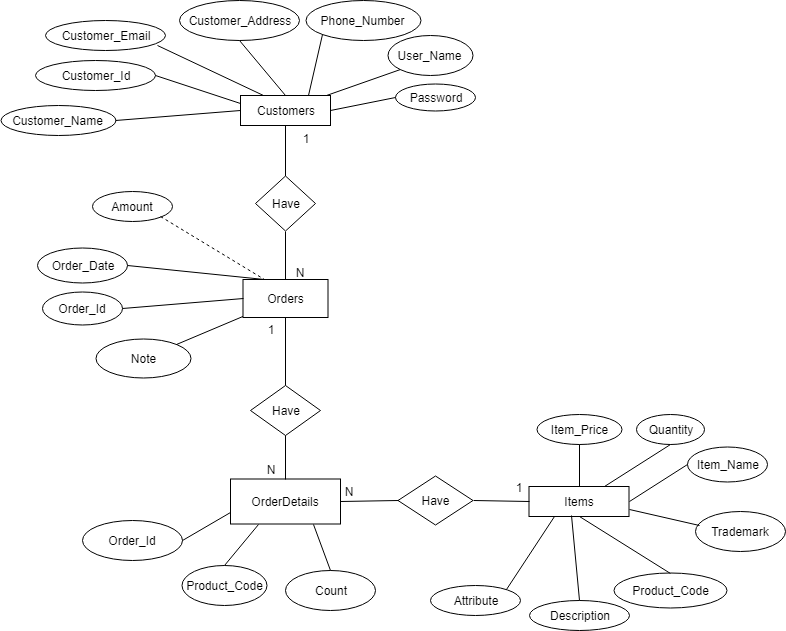

The diagram above was exported from draw.io. Its source (the exported page's mxGraphModel, read from the mxfile embedded in the PNG):
<mxGraphModel dx="1080" dy="494" grid="1" gridSize="10" guides="1" tooltips="1" connect="1" arrows="1" fold="1" page="1" pageScale="1" pageWidth="827" pageHeight="1169" math="0" shadow="0">
  <root>
    <mxCell id="0" />
    <mxCell id="1" parent="0" />
    <mxCell id="pK3UZsaioF6lU_T2FoV7-1" value="Customers" style="rounded=0;whiteSpace=wrap;html=1;" parent="1" vertex="1">
      <mxGeometry x="305" y="170" width="90" height="30" as="geometry" />
    </mxCell>
    <mxCell id="pK3UZsaioF6lU_T2FoV7-3" value="Items" style="rounded=0;whiteSpace=wrap;html=1;" parent="1" vertex="1">
      <mxGeometry x="593.5" y="561" width="100" height="30" as="geometry" />
    </mxCell>
    <mxCell id="pK3UZsaioF6lU_T2FoV7-4" value="Customer_Name" style="ellipse;whiteSpace=wrap;html=1;" parent="1" vertex="1">
      <mxGeometry x="65" y="180" width="115" height="30" as="geometry" />
    </mxCell>
    <mxCell id="pK3UZsaioF6lU_T2FoV7-5" value="Customer_Id" style="ellipse;whiteSpace=wrap;html=1;" parent="1" vertex="1">
      <mxGeometry x="100" y="135" width="120" height="30" as="geometry" />
    </mxCell>
    <mxCell id="pK3UZsaioF6lU_T2FoV7-8" value="Customer_Address" style="ellipse;whiteSpace=wrap;html=1;" parent="1" vertex="1">
      <mxGeometry x="244" y="75" width="120" height="40" as="geometry" />
    </mxCell>
    <mxCell id="pK3UZsaioF6lU_T2FoV7-9" value="Customer_Email" style="ellipse;whiteSpace=wrap;html=1;" parent="1" vertex="1">
      <mxGeometry x="110" y="95" width="120" height="30" as="geometry" />
    </mxCell>
    <mxCell id="pK3UZsaioF6lU_T2FoV7-10" value="Phone_Number" style="ellipse;whiteSpace=wrap;html=1;" parent="1" vertex="1">
      <mxGeometry x="370" y="75" width="115" height="40" as="geometry" />
    </mxCell>
    <mxCell id="pK3UZsaioF6lU_T2FoV7-13" value="" style="endArrow=none;html=1;entryX=0;entryY=0.5;entryDx=0;entryDy=0;exitX=1;exitY=0.5;exitDx=0;exitDy=0;" parent="1" source="pK3UZsaioF6lU_T2FoV7-4" target="pK3UZsaioF6lU_T2FoV7-1" edge="1">
      <mxGeometry width="50" height="50" relative="1" as="geometry">
        <mxPoint x="70" y="420" as="sourcePoint" />
        <mxPoint x="120" y="370" as="targetPoint" />
        <Array as="points" />
      </mxGeometry>
    </mxCell>
    <mxCell id="pK3UZsaioF6lU_T2FoV7-14" value="" style="endArrow=none;html=1;entryX=0;entryY=0.25;entryDx=0;entryDy=0;exitX=1;exitY=0.5;exitDx=0;exitDy=0;" parent="1" source="pK3UZsaioF6lU_T2FoV7-5" target="pK3UZsaioF6lU_T2FoV7-1" edge="1">
      <mxGeometry width="50" height="50" relative="1" as="geometry">
        <mxPoint x="70" y="420" as="sourcePoint" />
        <mxPoint x="120" y="370" as="targetPoint" />
      </mxGeometry>
    </mxCell>
    <mxCell id="pK3UZsaioF6lU_T2FoV7-16" value="" style="endArrow=none;html=1;entryX=0.25;entryY=0;entryDx=0;entryDy=0;exitX=0.933;exitY=0.833;exitDx=0;exitDy=0;exitPerimeter=0;" parent="1" source="pK3UZsaioF6lU_T2FoV7-9" target="pK3UZsaioF6lU_T2FoV7-1" edge="1">
      <mxGeometry width="50" height="50" relative="1" as="geometry">
        <mxPoint x="70" y="560" as="sourcePoint" />
        <mxPoint x="120" y="510" as="targetPoint" />
      </mxGeometry>
    </mxCell>
    <mxCell id="pK3UZsaioF6lU_T2FoV7-18" value="" style="endArrow=none;html=1;entryX=0.5;entryY=1;entryDx=0;entryDy=0;exitX=0.5;exitY=0;exitDx=0;exitDy=0;" parent="1" source="pK3UZsaioF6lU_T2FoV7-1" target="pK3UZsaioF6lU_T2FoV7-8" edge="1">
      <mxGeometry width="50" height="50" relative="1" as="geometry">
        <mxPoint x="70" y="420" as="sourcePoint" />
        <mxPoint x="120" y="370" as="targetPoint" />
      </mxGeometry>
    </mxCell>
    <mxCell id="pK3UZsaioF6lU_T2FoV7-19" value="" style="endArrow=none;html=1;entryX=0;entryY=1;entryDx=0;entryDy=0;exitX=0.75;exitY=0;exitDx=0;exitDy=0;" parent="1" source="pK3UZsaioF6lU_T2FoV7-1" target="pK3UZsaioF6lU_T2FoV7-10" edge="1">
      <mxGeometry width="50" height="50" relative="1" as="geometry">
        <mxPoint x="390" y="170" as="sourcePoint" />
        <mxPoint x="500" y="170" as="targetPoint" />
      </mxGeometry>
    </mxCell>
    <mxCell id="pK3UZsaioF6lU_T2FoV7-37" value="Item_Name" style="ellipse;whiteSpace=wrap;html=1;" parent="1" vertex="1">
      <mxGeometry x="751.5" y="521" width="80" height="35" as="geometry" />
    </mxCell>
    <mxCell id="pK3UZsaioF6lU_T2FoV7-38" value="Description" style="ellipse;whiteSpace=wrap;html=1;" parent="1" vertex="1">
      <mxGeometry x="593.5" y="675" width="100" height="30" as="geometry" />
    </mxCell>
    <mxCell id="pK3UZsaioF6lU_T2FoV7-39" value="Item_Price" style="ellipse;whiteSpace=wrap;html=1;" parent="1" vertex="1">
      <mxGeometry x="601" y="489" width="85" height="30" as="geometry" />
    </mxCell>
    <mxCell id="pK3UZsaioF6lU_T2FoV7-40" value="&lt;pre id=&quot;tw-target-text&quot;&gt;&lt;font face=&quot;Helvetica&quot;&gt;Trademark&lt;/font&gt;&lt;br&gt;&lt;/pre&gt;" style="ellipse;whiteSpace=wrap;html=1;" parent="1" vertex="1">
      <mxGeometry x="760" y="586" width="90" height="40" as="geometry" />
    </mxCell>
    <mxCell id="pK3UZsaioF6lU_T2FoV7-41" value="&lt;span&gt;Product_Code&lt;/span&gt;" style="ellipse;whiteSpace=wrap;html=1;" parent="1" vertex="1">
      <mxGeometry x="678.5" y="647.5" width="113" height="35" as="geometry" />
    </mxCell>
    <mxCell id="pK3UZsaioF6lU_T2FoV7-43" value="&lt;span&gt;Attribute&lt;/span&gt;&lt;br&gt;" style="ellipse;whiteSpace=wrap;html=1;" parent="1" vertex="1">
      <mxGeometry x="494.5" y="660" width="90" height="30" as="geometry" />
    </mxCell>
    <mxCell id="pK3UZsaioF6lU_T2FoV7-45" value="Quantity" style="ellipse;whiteSpace=wrap;html=1;" parent="1" vertex="1">
      <mxGeometry x="701" y="489" width="68" height="30" as="geometry" />
    </mxCell>
    <mxCell id="pK3UZsaioF6lU_T2FoV7-46" value="" style="endArrow=none;html=1;entryX=0.5;entryY=0;entryDx=0;entryDy=0;exitX=0.5;exitY=1;exitDx=0;exitDy=0;" parent="1" source="pK3UZsaioF6lU_T2FoV7-39" target="pK3UZsaioF6lU_T2FoV7-3" edge="1">
      <mxGeometry width="50" height="50" relative="1" as="geometry">
        <mxPoint x="70" y="560" as="sourcePoint" />
        <mxPoint x="120" y="510" as="targetPoint" />
      </mxGeometry>
    </mxCell>
    <mxCell id="pK3UZsaioF6lU_T2FoV7-47" value="" style="endArrow=none;html=1;entryX=0.25;entryY=1;entryDx=0;entryDy=0;exitX=1;exitY=0;exitDx=0;exitDy=0;" parent="1" source="pK3UZsaioF6lU_T2FoV7-43" target="pK3UZsaioF6lU_T2FoV7-3" edge="1">
      <mxGeometry width="50" height="50" relative="1" as="geometry">
        <mxPoint x="70" y="630" as="sourcePoint" />
        <mxPoint x="120" y="580" as="targetPoint" />
      </mxGeometry>
    </mxCell>
    <mxCell id="pK3UZsaioF6lU_T2FoV7-49" value="" style="endArrow=none;html=1;entryX=0.42;entryY=0.983;entryDx=0;entryDy=0;exitX=0.5;exitY=0;exitDx=0;exitDy=0;entryPerimeter=0;" parent="1" source="pK3UZsaioF6lU_T2FoV7-38" target="pK3UZsaioF6lU_T2FoV7-3" edge="1">
      <mxGeometry width="50" height="50" relative="1" as="geometry">
        <mxPoint x="70" y="770" as="sourcePoint" />
        <mxPoint x="120" y="720" as="targetPoint" />
      </mxGeometry>
    </mxCell>
    <mxCell id="pK3UZsaioF6lU_T2FoV7-50" value="" style="endArrow=none;html=1;entryX=0.5;entryY=1;entryDx=0;entryDy=0;exitX=0.5;exitY=0;exitDx=0;exitDy=0;" parent="1" source="pK3UZsaioF6lU_T2FoV7-41" target="pK3UZsaioF6lU_T2FoV7-3" edge="1">
      <mxGeometry width="50" height="50" relative="1" as="geometry">
        <mxPoint x="70" y="840" as="sourcePoint" />
        <mxPoint x="120" y="790" as="targetPoint" />
      </mxGeometry>
    </mxCell>
    <mxCell id="pK3UZsaioF6lU_T2FoV7-51" value="" style="endArrow=none;html=1;exitX=0.044;exitY=0.35;exitDx=0;exitDy=0;exitPerimeter=0;entryX=1;entryY=0.75;entryDx=0;entryDy=0;" parent="1" source="pK3UZsaioF6lU_T2FoV7-40" target="pK3UZsaioF6lU_T2FoV7-3" edge="1">
      <mxGeometry width="50" height="50" relative="1" as="geometry">
        <mxPoint x="70" y="560" as="sourcePoint" />
        <mxPoint x="700" y="591" as="targetPoint" />
      </mxGeometry>
    </mxCell>
    <mxCell id="pK3UZsaioF6lU_T2FoV7-52" value="" style="endArrow=none;html=1;entryX=1;entryY=0.5;entryDx=0;entryDy=0;exitX=0;exitY=0.5;exitDx=0;exitDy=0;" parent="1" source="pK3UZsaioF6lU_T2FoV7-37" target="pK3UZsaioF6lU_T2FoV7-3" edge="1">
      <mxGeometry width="50" height="50" relative="1" as="geometry">
        <mxPoint x="70" y="560" as="sourcePoint" />
        <mxPoint x="120" y="510" as="targetPoint" />
      </mxGeometry>
    </mxCell>
    <mxCell id="pK3UZsaioF6lU_T2FoV7-54" value="" style="endArrow=none;html=1;entryX=0.5;entryY=1;entryDx=0;entryDy=0;exitX=0.75;exitY=0;exitDx=0;exitDy=0;" parent="1" source="pK3UZsaioF6lU_T2FoV7-3" target="pK3UZsaioF6lU_T2FoV7-45" edge="1">
      <mxGeometry width="50" height="50" relative="1" as="geometry">
        <mxPoint x="70" y="560" as="sourcePoint" />
        <mxPoint x="120" y="510" as="targetPoint" />
      </mxGeometry>
    </mxCell>
    <mxCell id="pK3UZsaioF6lU_T2FoV7-57" value="1" style="text;html=1;resizable=0;points=[];autosize=1;align=left;verticalAlign=top;spacingTop=-4;" parent="1" vertex="1">
      <mxGeometry x="375" y="362.5" width="20" height="20" as="geometry" />
    </mxCell>
    <mxCell id="U5rYs0cTZWqVb_2yoqAL-1" value="Orders&lt;br&gt;" style="rounded=0;whiteSpace=wrap;html=1;" parent="1" vertex="1">
      <mxGeometry x="307.5" y="354" width="85" height="38" as="geometry" />
    </mxCell>
    <mxCell id="U5rYs0cTZWqVb_2yoqAL-5" value="Order_Id" style="ellipse;whiteSpace=wrap;html=1;" parent="1" vertex="1">
      <mxGeometry x="106.5" y="366" width="80" height="33" as="geometry" />
    </mxCell>
    <mxCell id="U5rYs0cTZWqVb_2yoqAL-6" value="Order_Date" style="ellipse;whiteSpace=wrap;html=1;" parent="1" vertex="1">
      <mxGeometry x="101.5" y="322" width="90" height="35" as="geometry" />
    </mxCell>
    <mxCell id="U5rYs0cTZWqVb_2yoqAL-8" value="Note" style="ellipse;whiteSpace=wrap;html=1;" parent="1" vertex="1">
      <mxGeometry x="160" y="413.5" width="95" height="39" as="geometry" />
    </mxCell>
    <mxCell id="U5rYs0cTZWqVb_2yoqAL-11" value="" style="endArrow=none;html=1;entryX=1;entryY=0;entryDx=0;entryDy=0;" parent="1" source="U5rYs0cTZWqVb_2yoqAL-1" target="U5rYs0cTZWqVb_2yoqAL-8" edge="1">
      <mxGeometry width="50" height="50" relative="1" as="geometry">
        <mxPoint x="-90" y="570" as="sourcePoint" />
        <mxPoint x="-40" y="520" as="targetPoint" />
      </mxGeometry>
    </mxCell>
    <mxCell id="U5rYs0cTZWqVb_2yoqAL-12" value="" style="endArrow=none;html=1;entryX=1;entryY=0.5;entryDx=0;entryDy=0;exitX=0.25;exitY=0;exitDx=0;exitDy=0;" parent="1" source="U5rYs0cTZWqVb_2yoqAL-1" target="U5rYs0cTZWqVb_2yoqAL-6" edge="1">
      <mxGeometry width="50" height="50" relative="1" as="geometry">
        <mxPoint x="-90" y="640" as="sourcePoint" />
        <mxPoint x="-40" y="590" as="targetPoint" />
      </mxGeometry>
    </mxCell>
    <mxCell id="U5rYs0cTZWqVb_2yoqAL-14" value="" style="endArrow=none;html=1;entryX=1;entryY=0.5;entryDx=0;entryDy=0;exitX=0;exitY=0.5;exitDx=0;exitDy=0;" parent="1" source="U5rYs0cTZWqVb_2yoqAL-1" target="U5rYs0cTZWqVb_2yoqAL-5" edge="1">
      <mxGeometry width="50" height="50" relative="1" as="geometry">
        <mxPoint x="-90" y="570" as="sourcePoint" />
        <mxPoint x="-40" y="520" as="targetPoint" />
      </mxGeometry>
    </mxCell>
    <mxCell id="U5rYs0cTZWqVb_2yoqAL-27" value="" style="endArrow=none;html=1;entryX=0.5;entryY=1;entryDx=0;entryDy=0;exitX=0.5;exitY=0;exitDx=0;exitDy=0;" parent="1" source="U5rYs0cTZWqVb_2yoqAL-29" target="pK3UZsaioF6lU_T2FoV7-1" edge="1">
      <mxGeometry width="50" height="50" relative="1" as="geometry">
        <mxPoint x="290" y="250" as="sourcePoint" />
        <mxPoint x="220" y="730" as="targetPoint" />
      </mxGeometry>
    </mxCell>
    <mxCell id="U5rYs0cTZWqVb_2yoqAL-28" value="1" style="text;html=1;strokeColor=none;fillColor=none;align=center;verticalAlign=middle;whiteSpace=wrap;rounded=0;" parent="1" vertex="1">
      <mxGeometry x="350" y="203" width="40" height="20" as="geometry" />
    </mxCell>
    <mxCell id="U5rYs0cTZWqVb_2yoqAL-29" value="Have" style="rhombus;whiteSpace=wrap;html=1;" parent="1" vertex="1">
      <mxGeometry x="320" y="250.5" width="60" height="55" as="geometry" />
    </mxCell>
    <mxCell id="U5rYs0cTZWqVb_2yoqAL-30" value="" style="endArrow=none;html=1;entryX=0.5;entryY=1;entryDx=0;entryDy=0;exitX=0.5;exitY=0;exitDx=0;exitDy=0;" parent="1" source="U5rYs0cTZWqVb_2yoqAL-1" target="U5rYs0cTZWqVb_2yoqAL-29" edge="1">
      <mxGeometry width="50" height="50" relative="1" as="geometry">
        <mxPoint x="350" y="347" as="sourcePoint" />
        <mxPoint x="311" y="326" as="targetPoint" />
      </mxGeometry>
    </mxCell>
    <mxCell id="U5rYs0cTZWqVb_2yoqAL-31" value="N" style="text;html=1;strokeColor=none;fillColor=none;align=center;verticalAlign=middle;whiteSpace=wrap;rounded=0;" parent="1" vertex="1">
      <mxGeometry x="344" y="337" width="40" height="20" as="geometry" />
    </mxCell>
    <mxCell id="U5rYs0cTZWqVb_2yoqAL-35" value="OrderDetails" style="rounded=0;whiteSpace=wrap;html=1;" parent="1" vertex="1">
      <mxGeometry x="295" y="553.5" width="110" height="45" as="geometry" />
    </mxCell>
    <mxCell id="U5rYs0cTZWqVb_2yoqAL-37" value="Order_Id" style="ellipse;whiteSpace=wrap;html=1;" parent="1" vertex="1">
      <mxGeometry x="146.5" y="595" width="100" height="40" as="geometry" />
    </mxCell>
    <mxCell id="U5rYs0cTZWqVb_2yoqAL-41" value="Count" style="ellipse;whiteSpace=wrap;html=1;" parent="1" vertex="1">
      <mxGeometry x="350" y="645" width="90" height="40" as="geometry" />
    </mxCell>
    <mxCell id="U5rYs0cTZWqVb_2yoqAL-43" value="" style="endArrow=none;html=1;entryX=0;entryY=0.75;entryDx=0;entryDy=0;exitX=1;exitY=0.5;exitDx=0;exitDy=0;" parent="1" source="U5rYs0cTZWqVb_2yoqAL-37" target="U5rYs0cTZWqVb_2yoqAL-35" edge="1">
      <mxGeometry width="50" height="50" relative="1" as="geometry">
        <mxPoint x="10" y="880" as="sourcePoint" />
        <mxPoint x="60" y="830" as="targetPoint" />
      </mxGeometry>
    </mxCell>
    <mxCell id="U5rYs0cTZWqVb_2yoqAL-46" value="" style="endArrow=none;html=1;entryX=0.75;entryY=1;entryDx=0;entryDy=0;exitX=0.5;exitY=0;exitDx=0;exitDy=0;" parent="1" source="U5rYs0cTZWqVb_2yoqAL-41" target="U5rYs0cTZWqVb_2yoqAL-35" edge="1">
      <mxGeometry width="50" height="50" relative="1" as="geometry">
        <mxPoint x="10" y="880" as="sourcePoint" />
        <mxPoint x="60" y="830" as="targetPoint" />
      </mxGeometry>
    </mxCell>
    <mxCell id="U5rYs0cTZWqVb_2yoqAL-47" value="Have" style="rhombus;whiteSpace=wrap;html=1;" parent="1" vertex="1">
      <mxGeometry x="315" y="460" width="70" height="50" as="geometry" />
    </mxCell>
    <mxCell id="U5rYs0cTZWqVb_2yoqAL-48" value="" style="endArrow=none;html=1;entryX=0.5;entryY=1;entryDx=0;entryDy=0;exitX=0.5;exitY=0;exitDx=0;exitDy=0;" parent="1" source="U5rYs0cTZWqVb_2yoqAL-47" target="U5rYs0cTZWqVb_2yoqAL-1" edge="1">
      <mxGeometry width="50" height="50" relative="1" as="geometry">
        <mxPoint x="10" y="880" as="sourcePoint" />
        <mxPoint x="60" y="830" as="targetPoint" />
      </mxGeometry>
    </mxCell>
    <mxCell id="U5rYs0cTZWqVb_2yoqAL-49" value="" style="endArrow=none;html=1;entryX=0.5;entryY=1;entryDx=0;entryDy=0;exitX=0.5;exitY=0;exitDx=0;exitDy=0;" parent="1" source="U5rYs0cTZWqVb_2yoqAL-35" target="U5rYs0cTZWqVb_2yoqAL-47" edge="1">
      <mxGeometry width="50" height="50" relative="1" as="geometry">
        <mxPoint x="10" y="880" as="sourcePoint" />
        <mxPoint x="60" y="830" as="targetPoint" />
      </mxGeometry>
    </mxCell>
    <mxCell id="3j7kTD5jUyRtjqOSRyVH-1" value="1" style="text;html=1;strokeColor=none;fillColor=none;align=center;verticalAlign=middle;whiteSpace=wrap;rounded=0;" parent="1" vertex="1">
      <mxGeometry x="315" y="393.5" width="40" height="20" as="geometry" />
    </mxCell>
    <mxCell id="3j7kTD5jUyRtjqOSRyVH-2" value="N" style="text;html=1;strokeColor=none;fillColor=none;align=center;verticalAlign=middle;whiteSpace=wrap;rounded=0;" parent="1" vertex="1">
      <mxGeometry x="315" y="533.5" width="40" height="20" as="geometry" />
    </mxCell>
    <mxCell id="3j7kTD5jUyRtjqOSRyVH-15" value="Have" style="rhombus;whiteSpace=wrap;html=1;" parent="1" vertex="1">
      <mxGeometry x="462.5" y="550.5" width="75" height="49" as="geometry" />
    </mxCell>
    <mxCell id="3j7kTD5jUyRtjqOSRyVH-16" value="" style="endArrow=none;html=1;entryX=0;entryY=0.5;entryDx=0;entryDy=0;exitX=1;exitY=0.5;exitDx=0;exitDy=0;" parent="1" source="3j7kTD5jUyRtjqOSRyVH-15" target="pK3UZsaioF6lU_T2FoV7-3" edge="1">
      <mxGeometry width="50" height="50" relative="1" as="geometry">
        <mxPoint x="10" y="800" as="sourcePoint" />
        <mxPoint x="60" y="750" as="targetPoint" />
      </mxGeometry>
    </mxCell>
    <mxCell id="3j7kTD5jUyRtjqOSRyVH-17" value="" style="endArrow=none;html=1;entryX=0;entryY=0.5;entryDx=0;entryDy=0;exitX=1;exitY=0.5;exitDx=0;exitDy=0;" parent="1" source="U5rYs0cTZWqVb_2yoqAL-35" target="3j7kTD5jUyRtjqOSRyVH-15" edge="1">
      <mxGeometry width="50" height="50" relative="1" as="geometry">
        <mxPoint x="10" y="800" as="sourcePoint" />
        <mxPoint x="60" y="750" as="targetPoint" />
      </mxGeometry>
    </mxCell>
    <mxCell id="3j7kTD5jUyRtjqOSRyVH-18" value="N" style="text;html=1;strokeColor=none;fillColor=none;align=center;verticalAlign=middle;whiteSpace=wrap;rounded=0;" parent="1" vertex="1">
      <mxGeometry x="393" y="556" width="40" height="20" as="geometry" />
    </mxCell>
    <mxCell id="3j7kTD5jUyRtjqOSRyVH-19" value="1" style="text;html=1;strokeColor=none;fillColor=none;align=center;verticalAlign=middle;whiteSpace=wrap;rounded=0;" parent="1" vertex="1">
      <mxGeometry x="562.5" y="552" width="40" height="20" as="geometry" />
    </mxCell>
    <mxCell id="nad1L6K0EryJzLGKs1Qe-5" value="&lt;span&gt;Amount&lt;/span&gt;" style="ellipse;whiteSpace=wrap;html=1;" parent="1" vertex="1">
      <mxGeometry x="156.5" y="265.5" width="80" height="30" as="geometry" />
    </mxCell>
    <mxCell id="FWO9RQBgDA8njxD3DhBx-1" value="Product_Code" style="ellipse;whiteSpace=wrap;html=1;" parent="1" vertex="1">
      <mxGeometry x="246.5" y="640" width="85" height="40" as="geometry" />
    </mxCell>
    <mxCell id="FWO9RQBgDA8njxD3DhBx-2" value="" style="endArrow=none;html=1;entryX=0.25;entryY=1;entryDx=0;entryDy=0;exitX=0.5;exitY=0;exitDx=0;exitDy=0;" parent="1" source="FWO9RQBgDA8njxD3DhBx-1" target="U5rYs0cTZWqVb_2yoqAL-35" edge="1">
      <mxGeometry width="50" height="50" relative="1" as="geometry">
        <mxPoint x="10" y="780" as="sourcePoint" />
        <mxPoint x="60" y="730" as="targetPoint" />
      </mxGeometry>
    </mxCell>
    <mxCell id="YUxuHOoTN89ya2Y5F4H4-1" value="Password" style="ellipse;whiteSpace=wrap;html=1;" parent="1" vertex="1">
      <mxGeometry x="459.5" y="158" width="80" height="27" as="geometry" />
    </mxCell>
    <mxCell id="YUxuHOoTN89ya2Y5F4H4-2" value="User_Name" style="ellipse;whiteSpace=wrap;html=1;" parent="1" vertex="1">
      <mxGeometry x="452" y="110" width="85" height="40" as="geometry" />
    </mxCell>
    <mxCell id="YUxuHOoTN89ya2Y5F4H4-3" value="" style="endArrow=none;html=1;entryX=0;entryY=1;entryDx=0;entryDy=0;exitX=0.956;exitY=0;exitDx=0;exitDy=0;exitPerimeter=0;" parent="1" source="pK3UZsaioF6lU_T2FoV7-1" target="YUxuHOoTN89ya2Y5F4H4-2" edge="1">
      <mxGeometry width="50" height="50" relative="1" as="geometry">
        <mxPoint x="402.5" y="180" as="sourcePoint" />
        <mxPoint x="452.5" y="130" as="targetPoint" />
      </mxGeometry>
    </mxCell>
    <mxCell id="YUxuHOoTN89ya2Y5F4H4-4" value="" style="endArrow=none;html=1;entryX=0;entryY=0.5;entryDx=0;entryDy=0;exitX=1;exitY=0.5;exitDx=0;exitDy=0;" parent="1" source="pK3UZsaioF6lU_T2FoV7-1" target="YUxuHOoTN89ya2Y5F4H4-1" edge="1">
      <mxGeometry width="50" height="50" relative="1" as="geometry">
        <mxPoint x="415" y="245" as="sourcePoint" />
        <mxPoint x="465" y="195" as="targetPoint" />
      </mxGeometry>
    </mxCell>
    <mxCell id="QiCvXLusREt-9TYEbcCn-1" value="" style="endArrow=none;dashed=1;html=1;entryX=0.25;entryY=0;entryDx=0;entryDy=0;exitX=1;exitY=1;exitDx=0;exitDy=0;" parent="1" source="nad1L6K0EryJzLGKs1Qe-5" target="U5rYs0cTZWqVb_2yoqAL-1" edge="1">
      <mxGeometry width="50" height="50" relative="1" as="geometry">
        <mxPoint x="200" y="530" as="sourcePoint" />
        <mxPoint x="160" y="560" as="targetPoint" />
      </mxGeometry>
    </mxCell>
  </root>
</mxGraphModel>